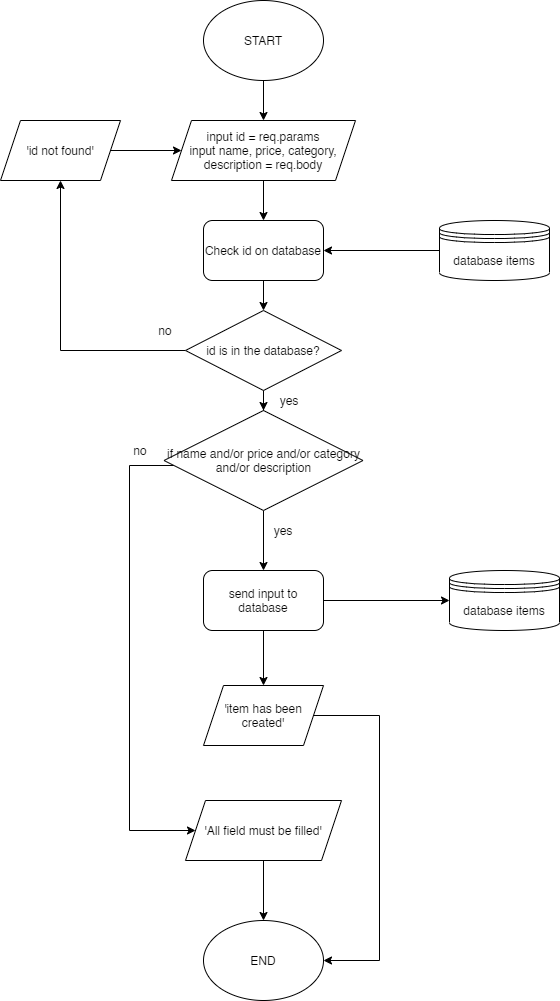

The diagram above was exported from draw.io. Its source (the exported page's mxGraphModel, read from the mxfile embedded in the PNG):
<mxGraphModel dx="1108" dy="482" grid="1" gridSize="10" guides="1" tooltips="1" connect="1" arrows="1" fold="1" page="1" pageScale="1" pageWidth="827" pageHeight="1169" math="0" shadow="0">
  <root>
    <mxCell id="WIyWlLk6GJQsqaUBKTNV-0" />
    <mxCell id="WIyWlLk6GJQsqaUBKTNV-1" parent="WIyWlLk6GJQsqaUBKTNV-0" />
    <mxCell id="WSfbIOF0vM5tFos8uqCL-1" value="" style="edgeStyle=orthogonalEdgeStyle;rounded=0;orthogonalLoop=1;jettySize=auto;html=1;" edge="1" parent="WIyWlLk6GJQsqaUBKTNV-1" source="WSfbIOF0vM5tFos8uqCL-2" target="WSfbIOF0vM5tFos8uqCL-4">
      <mxGeometry relative="1" as="geometry" />
    </mxCell>
    <mxCell id="WSfbIOF0vM5tFos8uqCL-2" value="START" style="ellipse;whiteSpace=wrap;html=1;" vertex="1" parent="WIyWlLk6GJQsqaUBKTNV-1">
      <mxGeometry x="354" y="70" width="120" height="80" as="geometry" />
    </mxCell>
    <mxCell id="WSfbIOF0vM5tFos8uqCL-23" value="" style="edgeStyle=orthogonalEdgeStyle;rounded=0;orthogonalLoop=1;jettySize=auto;html=1;" edge="1" parent="WIyWlLk6GJQsqaUBKTNV-1" source="WSfbIOF0vM5tFos8uqCL-4" target="WSfbIOF0vM5tFos8uqCL-19">
      <mxGeometry relative="1" as="geometry" />
    </mxCell>
    <mxCell id="WSfbIOF0vM5tFos8uqCL-4" value="input id = req.params&lt;br&gt;input name, price, category, description = req.body" style="shape=parallelogram;perimeter=parallelogramPerimeter;whiteSpace=wrap;html=1;fixedSize=1;" vertex="1" parent="WIyWlLk6GJQsqaUBKTNV-1">
      <mxGeometry x="322" y="190" width="184" height="60" as="geometry" />
    </mxCell>
    <mxCell id="WSfbIOF0vM5tFos8uqCL-5" value="" style="edgeStyle=orthogonalEdgeStyle;rounded=0;orthogonalLoop=1;jettySize=auto;html=1;" edge="1" parent="WIyWlLk6GJQsqaUBKTNV-1" source="WSfbIOF0vM5tFos8uqCL-7" target="WSfbIOF0vM5tFos8uqCL-10">
      <mxGeometry relative="1" as="geometry" />
    </mxCell>
    <mxCell id="WSfbIOF0vM5tFos8uqCL-6" style="edgeStyle=orthogonalEdgeStyle;rounded=0;orthogonalLoop=1;jettySize=auto;html=1;entryX=0;entryY=0.5;entryDx=0;entryDy=0;" edge="1" parent="WIyWlLk6GJQsqaUBKTNV-1" source="WSfbIOF0vM5tFos8uqCL-7" target="WSfbIOF0vM5tFos8uqCL-14">
      <mxGeometry relative="1" as="geometry">
        <Array as="points">
          <mxPoint x="280" y="535" />
          <mxPoint x="280" y="900" />
        </Array>
      </mxGeometry>
    </mxCell>
    <mxCell id="WSfbIOF0vM5tFos8uqCL-7" value="if name and/or price and/or category and/or description" style="rhombus;whiteSpace=wrap;html=1;" vertex="1" parent="WIyWlLk6GJQsqaUBKTNV-1">
      <mxGeometry x="314.5" y="480" width="199" height="100" as="geometry" />
    </mxCell>
    <mxCell id="WSfbIOF0vM5tFos8uqCL-8" value="" style="edgeStyle=orthogonalEdgeStyle;rounded=0;orthogonalLoop=1;jettySize=auto;html=1;" edge="1" parent="WIyWlLk6GJQsqaUBKTNV-1" source="WSfbIOF0vM5tFos8uqCL-10" target="WSfbIOF0vM5tFos8uqCL-12">
      <mxGeometry relative="1" as="geometry" />
    </mxCell>
    <mxCell id="WSfbIOF0vM5tFos8uqCL-9" style="edgeStyle=orthogonalEdgeStyle;rounded=0;orthogonalLoop=1;jettySize=auto;html=1;entryX=0;entryY=0.5;entryDx=0;entryDy=0;" edge="1" parent="WIyWlLk6GJQsqaUBKTNV-1" source="WSfbIOF0vM5tFos8uqCL-10" target="WSfbIOF0vM5tFos8uqCL-15">
      <mxGeometry relative="1" as="geometry" />
    </mxCell>
    <mxCell id="WSfbIOF0vM5tFos8uqCL-10" value="send input to database" style="rounded=1;whiteSpace=wrap;html=1;" vertex="1" parent="WIyWlLk6GJQsqaUBKTNV-1">
      <mxGeometry x="354" y="640" width="120" height="60" as="geometry" />
    </mxCell>
    <mxCell id="WSfbIOF0vM5tFos8uqCL-11" style="edgeStyle=orthogonalEdgeStyle;rounded=0;orthogonalLoop=1;jettySize=auto;html=1;exitX=1;exitY=0.5;exitDx=0;exitDy=0;entryX=1;entryY=0.5;entryDx=0;entryDy=0;" edge="1" parent="WIyWlLk6GJQsqaUBKTNV-1" source="WSfbIOF0vM5tFos8uqCL-12" target="WSfbIOF0vM5tFos8uqCL-18">
      <mxGeometry relative="1" as="geometry">
        <Array as="points">
          <mxPoint x="530" y="785" />
          <mxPoint x="530" y="1030" />
        </Array>
      </mxGeometry>
    </mxCell>
    <mxCell id="WSfbIOF0vM5tFos8uqCL-12" value="'item has been created'" style="shape=parallelogram;perimeter=parallelogramPerimeter;whiteSpace=wrap;html=1;fixedSize=1;" vertex="1" parent="WIyWlLk6GJQsqaUBKTNV-1">
      <mxGeometry x="354" y="755" width="120" height="60" as="geometry" />
    </mxCell>
    <mxCell id="WSfbIOF0vM5tFos8uqCL-13" value="" style="edgeStyle=orthogonalEdgeStyle;rounded=0;orthogonalLoop=1;jettySize=auto;html=1;" edge="1" parent="WIyWlLk6GJQsqaUBKTNV-1" source="WSfbIOF0vM5tFos8uqCL-14" target="WSfbIOF0vM5tFos8uqCL-18">
      <mxGeometry relative="1" as="geometry" />
    </mxCell>
    <mxCell id="WSfbIOF0vM5tFos8uqCL-14" value="'All field must be filled'" style="shape=parallelogram;perimeter=parallelogramPerimeter;whiteSpace=wrap;html=1;fixedSize=1;" vertex="1" parent="WIyWlLk6GJQsqaUBKTNV-1">
      <mxGeometry x="336" y="870" width="156" height="60" as="geometry" />
    </mxCell>
    <mxCell id="WSfbIOF0vM5tFos8uqCL-15" value="database items" style="shape=datastore;whiteSpace=wrap;html=1;" vertex="1" parent="WIyWlLk6GJQsqaUBKTNV-1">
      <mxGeometry x="600" y="640" width="110" height="60" as="geometry" />
    </mxCell>
    <mxCell id="WSfbIOF0vM5tFos8uqCL-16" value="no" style="text;html=1;strokeColor=none;fillColor=none;align=center;verticalAlign=middle;whiteSpace=wrap;rounded=0;" vertex="1" parent="WIyWlLk6GJQsqaUBKTNV-1">
      <mxGeometry x="271" y="510" width="40" height="20" as="geometry" />
    </mxCell>
    <mxCell id="WSfbIOF0vM5tFos8uqCL-17" value="yes" style="text;html=1;strokeColor=none;fillColor=none;align=center;verticalAlign=middle;whiteSpace=wrap;rounded=0;" vertex="1" parent="WIyWlLk6GJQsqaUBKTNV-1">
      <mxGeometry x="414" y="590" width="40" height="20" as="geometry" />
    </mxCell>
    <mxCell id="WSfbIOF0vM5tFos8uqCL-18" value="END" style="ellipse;whiteSpace=wrap;html=1;" vertex="1" parent="WIyWlLk6GJQsqaUBKTNV-1">
      <mxGeometry x="354" y="990" width="120" height="80" as="geometry" />
    </mxCell>
    <mxCell id="WSfbIOF0vM5tFos8uqCL-24" value="" style="edgeStyle=orthogonalEdgeStyle;rounded=0;orthogonalLoop=1;jettySize=auto;html=1;" edge="1" parent="WIyWlLk6GJQsqaUBKTNV-1" source="WSfbIOF0vM5tFos8uqCL-19" target="WSfbIOF0vM5tFos8uqCL-22">
      <mxGeometry relative="1" as="geometry" />
    </mxCell>
    <mxCell id="WSfbIOF0vM5tFos8uqCL-19" value="Check id on database" style="rounded=1;whiteSpace=wrap;html=1;" vertex="1" parent="WIyWlLk6GJQsqaUBKTNV-1">
      <mxGeometry x="354" y="290" width="120" height="60" as="geometry" />
    </mxCell>
    <mxCell id="WSfbIOF0vM5tFos8uqCL-21" style="edgeStyle=orthogonalEdgeStyle;rounded=0;orthogonalLoop=1;jettySize=auto;html=1;entryX=1;entryY=0.5;entryDx=0;entryDy=0;" edge="1" parent="WIyWlLk6GJQsqaUBKTNV-1" source="WSfbIOF0vM5tFos8uqCL-20" target="WSfbIOF0vM5tFos8uqCL-19">
      <mxGeometry relative="1" as="geometry" />
    </mxCell>
    <mxCell id="WSfbIOF0vM5tFos8uqCL-20" value="database items" style="shape=datastore;whiteSpace=wrap;html=1;" vertex="1" parent="WIyWlLk6GJQsqaUBKTNV-1">
      <mxGeometry x="590" y="290" width="110" height="60" as="geometry" />
    </mxCell>
    <mxCell id="WSfbIOF0vM5tFos8uqCL-25" value="" style="edgeStyle=orthogonalEdgeStyle;rounded=0;orthogonalLoop=1;jettySize=auto;html=1;" edge="1" parent="WIyWlLk6GJQsqaUBKTNV-1" source="WSfbIOF0vM5tFos8uqCL-22" target="WSfbIOF0vM5tFos8uqCL-7">
      <mxGeometry relative="1" as="geometry" />
    </mxCell>
    <mxCell id="WSfbIOF0vM5tFos8uqCL-27" style="edgeStyle=orthogonalEdgeStyle;rounded=0;orthogonalLoop=1;jettySize=auto;html=1;entryX=0.5;entryY=1;entryDx=0;entryDy=0;" edge="1" parent="WIyWlLk6GJQsqaUBKTNV-1" source="WSfbIOF0vM5tFos8uqCL-22" target="WSfbIOF0vM5tFos8uqCL-26">
      <mxGeometry relative="1" as="geometry" />
    </mxCell>
    <mxCell id="WSfbIOF0vM5tFos8uqCL-22" value="id is in the database?" style="rhombus;whiteSpace=wrap;html=1;" vertex="1" parent="WIyWlLk6GJQsqaUBKTNV-1">
      <mxGeometry x="336" y="380" width="156" height="80" as="geometry" />
    </mxCell>
    <mxCell id="WSfbIOF0vM5tFos8uqCL-28" style="edgeStyle=orthogonalEdgeStyle;rounded=0;orthogonalLoop=1;jettySize=auto;html=1;exitX=1;exitY=0.5;exitDx=0;exitDy=0;" edge="1" parent="WIyWlLk6GJQsqaUBKTNV-1" source="WSfbIOF0vM5tFos8uqCL-26" target="WSfbIOF0vM5tFos8uqCL-4">
      <mxGeometry relative="1" as="geometry" />
    </mxCell>
    <mxCell id="WSfbIOF0vM5tFos8uqCL-26" value="'id not found'" style="shape=parallelogram;perimeter=parallelogramPerimeter;whiteSpace=wrap;html=1;fixedSize=1;" vertex="1" parent="WIyWlLk6GJQsqaUBKTNV-1">
      <mxGeometry x="151" y="190" width="120" height="60" as="geometry" />
    </mxCell>
    <mxCell id="WSfbIOF0vM5tFos8uqCL-29" value="yes" style="text;html=1;strokeColor=none;fillColor=none;align=center;verticalAlign=middle;whiteSpace=wrap;rounded=0;" vertex="1" parent="WIyWlLk6GJQsqaUBKTNV-1">
      <mxGeometry x="420" y="460" width="40" height="20" as="geometry" />
    </mxCell>
    <mxCell id="WSfbIOF0vM5tFos8uqCL-30" value="no" style="text;html=1;strokeColor=none;fillColor=none;align=center;verticalAlign=middle;whiteSpace=wrap;rounded=0;" vertex="1" parent="WIyWlLk6GJQsqaUBKTNV-1">
      <mxGeometry x="296" y="390" width="40" height="20" as="geometry" />
    </mxCell>
  </root>
</mxGraphModel>